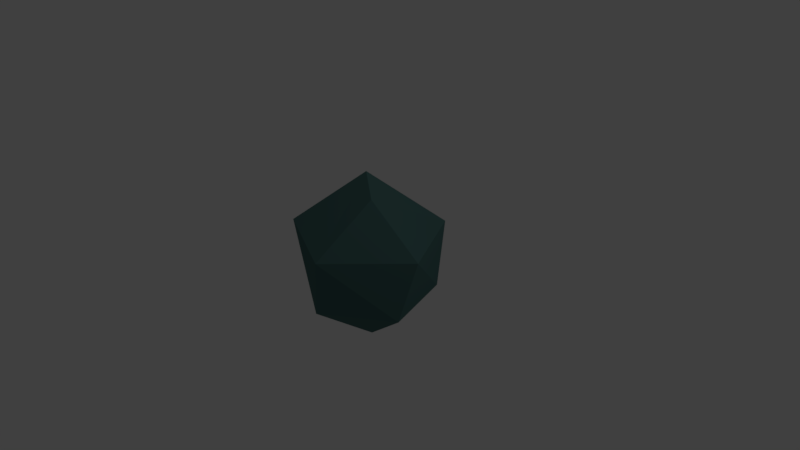 # Source: rock0.blend  (saved by Blender 2.78.0; exported with 4.5.12 LTS)
import bpy
from mathutils import Matrix  # noqa: F401  (used for matrix-valued properties, if any)

bpy.ops.wm.read_factory_settings(use_empty=True)
scene = bpy.context.scene
scene.name = 'Scene'

# ---- collections
col_collection_1 = bpy.data.collections.new('Collection 1'); scene.collection.children.link(col_collection_1)

# ---- materials (node trees are filled in below, after node groups)
mat_color = bpy.data.materials.new('color')
mat_color.alpha_threshold = 0.0
mat_color.diffuse_color = (0.07771, 0.1706, 0.166, 1.0)
mat_color.roughness = 0.5

# ---- material node trees
mat_color.use_nodes = True; mat_color.node_tree.nodes.clear()
_N = mat_color.node_tree.nodes; _L = mat_color.node_tree.links
n0 = _N.new('ShaderNodeOutputMaterial'); n0.name = 'Material Output'; n0.location = (300, 300)
n1 = _N.new('ShaderNodeBsdfDiffuse'); n1.name = 'Diffuse BSDF'; n1.location = (10, 300)
n1.inputs[0].default_value = (0.07819, 0.1714, 0.1651, 1.0)
n1.inputs[1].default_value = 0.2857
_L.new(n1.outputs[0], n0.inputs[0])
n0.is_active_output = True

# ---- world
world_world = bpy.data.worlds.new('World'); scene.world = world_world
world_world.color = (0.05088, 0.05088, 0.05088)
world_world.use_sun_shadow = False
world_world.sun_shadow_jitter_overblur = 0.0
world_world.cycles.sampling_method = 'MANUAL'

# ---- cameras
cam_camera = bpy.data.cameras.new('Camera')
cam_camera.clip_end = 100.0
cam_camera.lens = 35.0
cam_camera.sensor_width = 32.0
cam_camera.sensor_height = 18.0
cam_camera.ortho_scale = 7.314
cam_camera.dof.focus_distance = 0.0

# ---- lights
light_lamp = bpy.data.lights.new('Lamp', 'POINT')
light_lamp.transmission_factor = 0.0
light_lamp.cutoff_distance = 30.0
light_lamp.energy = 100.0
light_lamp.shadow_buffer_clip_start = 1.001
light_lamp.shadow_soft_size = 0.1
light_lamp.shadow_maximum_resolution = 0.006
light_lamp.use_absolute_resolution = True

# ---- meshes
me_icosphere = bpy.data.meshes.new('Icosphere')
me_icosphere.from_pydata([(-0.2352, 0.724, -0.7007), (0.1947, -1.018, 0.315), (-0.5841, 0.797, 0.361), (0.4409, 0.9381, 0.315), (1.028, -0.1294, 0.315), (-0.1782, 0.1294, 1.061), (0.1782, -0.1294, -1.061), (-0.003618, -0.8923, -0.5238), (0.8475, -0.2792, -0.5238), (-0.8503, 2.734e-08, -0.6714), (0.5274, 0.7197, -0.5238), (-0.8898, -0.5209, 0.3567), (-1.044, 7.493e-09, -0.05359), (0.3389, -0.2462, 0.9577)], [], [(6, 9, 0), (0, 9, 2), (8, 4, 1), (7, 1, 11), (0, 2, 3), (10, 3, 4), (1, 4, 13), (11, 1, 5), (2, 11, 5), (3, 2, 5), (4, 3, 13), (13, 3, 5), (5, 1, 13), (12, 11, 2), (10, 0, 3), (2, 9, 12), (12, 9, 11), (9, 7, 11), (7, 8, 1), (8, 10, 4), (6, 0, 10), (6, 7, 9), (8, 6, 10), (6, 8, 7)])
me_icosphere.materials.append(mat_color)
me_icosphere.use_remesh_preserve_volume = False
me_icosphere.use_remesh_preserve_attributes = False
me_icosphere.use_mirror_vertex_groups = False
me_icosphere.update()

# ---- objects
ob_icosphere = bpy.data.objects.new('Icosphere', me_icosphere)
ob_lamp = bpy.data.objects.new('Lamp', light_lamp)
ob_camera = bpy.data.objects.new('Camera', cam_camera)

# ---- transforms, parenting, visibility, modifiers, constraints
ob_icosphere.location = (0.0, 0.0, 0.0)
ob_icosphere.lineart.crease_threshold = 0.0
ob_lamp.location = (4.076, 1.005, 5.904)
ob_lamp.rotation_euler = (0.6503, 0.05522, 1.866)
ob_lamp.lock_rotations_4d = False
ob_lamp.empty_display_type = 'ARROWS'
ob_lamp.color = (0.0, 0.0, 0.0, 0.0)
ob_lamp.lineart.crease_threshold = 0.0
ob_camera.location = (7.481, -6.508, 5.344)
ob_camera.rotation_euler = (1.109, 0.0, 0.8149)
ob_camera.lock_rotations_4d = False
ob_camera.empty_display_type = 'ARROWS'
ob_camera.color = (0.0, 0.0, 0.0, 0.0)
ob_camera.display_type = 'WIRE'
ob_camera.lineart.crease_threshold = 0.0

# ---- collection membership
col_collection_1.objects.link(ob_icosphere)
col_collection_1.objects.link(ob_lamp)
col_collection_1.objects.link(ob_camera)

# ---- scene / render settings (as saved in the file)
scene.camera = ob_camera
scene.frame_start = 1; scene.frame_end = 250; scene.frame_set(1)
scene.render.engine = 'CYCLES'
scene.render.resolution_percentage = 50
scene.render.dither_intensity = 0.0
scene.cycles.use_denoising = False
scene.cycles.samples = 128
scene.cycles.sampling_pattern = 'TABULATED_SOBOL'
scene.cycles.light_sampling_threshold = 0.0
scene.cycles.use_adaptive_sampling = False
scene.cycles.use_light_tree = False
scene.cycles.blur_glossy = 0.0
scene.cycles.sample_clamp_indirect = 0.0
scene.view_settings.view_transform = 'Standard'
bpy.context.view_layer.update()
